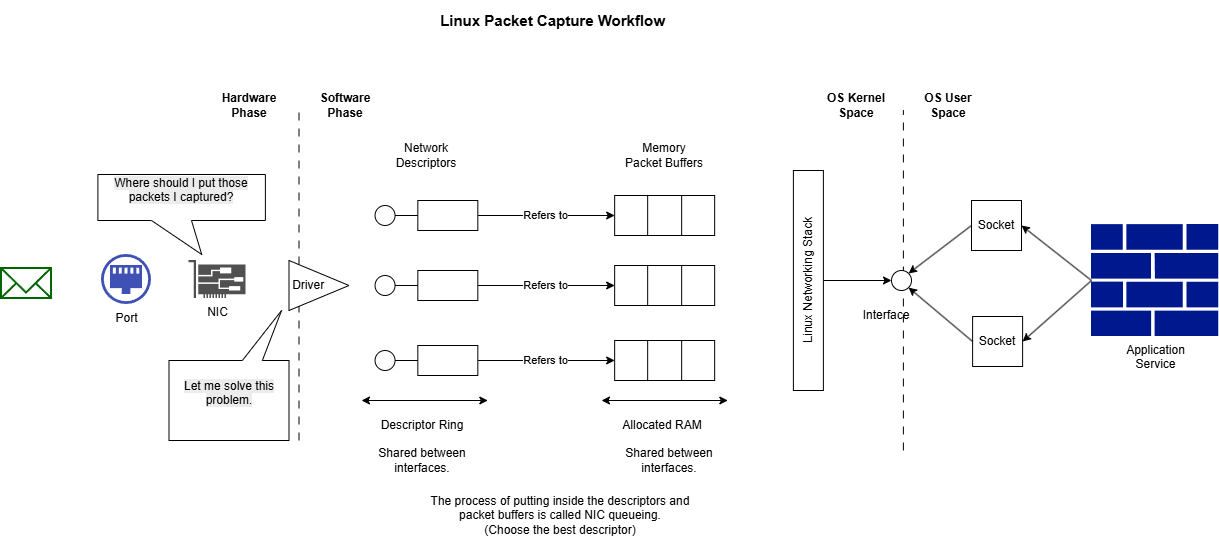

The diagram above was exported from draw.io. Its source (the exported page's mxGraphModel, read from the mxfile embedded in the PNG):
<mxGraphModel dx="2648" dy="1586" grid="1" gridSize="10" guides="1" tooltips="1" connect="1" arrows="1" fold="1" page="1" pageScale="1" pageWidth="1100" pageHeight="1700" math="0" shadow="0">
  <root>
    <mxCell id="0" />
    <mxCell id="1" parent="0" />
    <mxCell id="2" edge="1" parent="1" style="endArrow=none;html=1;rounded=0;dashed=1;dashPattern=8 8;" value="">
      <mxGeometry height="50" relative="1" width="50" as="geometry">
        <mxPoint x="911.89" y="1580" as="sourcePoint" />
        <mxPoint x="911.89" y="1240" as="targetPoint" />
      </mxGeometry>
    </mxCell>
    <mxCell id="3" parent="1" style="sketch=0;pointerEvents=1;shadow=0;dashed=0;html=1;strokeColor=none;fillColor=#505050;labelPosition=center;verticalLabelPosition=bottom;verticalAlign=top;outlineConnect=0;align=center;shape=mxgraph.office.devices.nic;" value="NIC" vertex="1">
      <mxGeometry height="38" width="57" x="197.5" y="1390" as="geometry" />
    </mxCell>
    <mxCell id="4" parent="1" style="fillColor=#3F51B5;aspect=fixed;sketch=0;pointerEvents=1;shadow=0;dashed=0;html=1;strokeColor=none;labelPosition=center;verticalLabelPosition=bottom;outlineConnect=0;verticalAlign=top;align=center;shape=mxgraph.openstack.neutron_port;" value="Port" vertex="1">
      <mxGeometry height="50" width="50" x="109.99999999999994" y="1384" as="geometry" />
    </mxCell>
    <mxCell id="5" edge="1" parent="1" style="endArrow=none;html=1;rounded=0;dashed=1;dashPattern=8 8;" value="">
      <mxGeometry height="50" relative="1" width="50" as="geometry">
        <mxPoint x="307.5" y="1570" as="sourcePoint" />
        <mxPoint x="307.5" y="1240" as="targetPoint" />
      </mxGeometry>
    </mxCell>
    <mxCell id="6" parent="1" style="triangle;whiteSpace=wrap;html=1;shapeInside=1;" value="Driver" vertex="1">
      <mxGeometry height="50" width="60" x="297.5" y="1390" as="geometry" />
    </mxCell>
    <mxCell id="7" parent="1" style="text;html=1;whiteSpace=wrap;strokeColor=none;fillColor=none;align=center;verticalAlign=middle;rounded=0;fontStyle=1" value="Hardware Phase" vertex="1">
      <mxGeometry height="30" width="60" x="227.5" y="1220" as="geometry" />
    </mxCell>
    <mxCell id="8" parent="1" style="ellipse;whiteSpace=wrap;html=1;shapeInside=1;aspect=fixed;" value="" vertex="1">
      <mxGeometry height="20" width="20" x="900" y="1400" as="geometry" />
    </mxCell>
    <mxCell id="9" edge="1" parent="1" source="11" style="rounded=0;orthogonalLoop=1;jettySize=auto;html=1;exitX=0;exitY=0.5;exitDx=0;exitDy=0;exitPerimeter=0;entryX=1;entryY=0.5;entryDx=0;entryDy=0;" target="55">
      <mxGeometry relative="1" as="geometry" />
    </mxCell>
    <mxCell id="10" edge="1" parent="1" source="11" style="rounded=0;orthogonalLoop=1;jettySize=auto;html=1;exitX=0;exitY=0.5;exitDx=0;exitDy=0;exitPerimeter=0;entryX=1;entryY=0.5;entryDx=0;entryDy=0;" target="56">
      <mxGeometry relative="1" as="geometry" />
    </mxCell>
    <mxCell id="11" parent="1" style="sketch=0;aspect=fixed;pointerEvents=1;shadow=0;dashed=0;html=1;strokeColor=none;labelPosition=center;verticalLabelPosition=bottom;verticalAlign=top;align=center;fillColor=#00188D;shape=mxgraph.mscae.enterprise.firewall" value="Application&lt;div&gt;Service&lt;/div&gt;" vertex="1">
      <mxGeometry height="112" width="127.27" x="1100" y="1354" as="geometry" />
    </mxCell>
    <mxCell id="12" parent="1" style="text;html=1;whiteSpace=wrap;strokeColor=none;fillColor=none;align=center;verticalAlign=middle;rounded=0;" value="Interface" vertex="1">
      <mxGeometry height="30" width="60" x="864.89" y="1430" as="geometry" />
    </mxCell>
    <mxCell id="13" parent="1" style="text;html=1;whiteSpace=wrap;strokeColor=none;fillColor=none;align=center;verticalAlign=middle;rounded=0;fontStyle=1" value="Software Phase" vertex="1">
      <mxGeometry height="30" width="60" x="323.55" y="1220" as="geometry" />
    </mxCell>
    <mxCell id="14" parent="1" style="html=1;verticalLabelPosition=bottom;align=center;labelBackgroundColor=#ffffff;verticalAlign=top;strokeWidth=2;strokeColor=#006600;shadow=0;dashed=0;shape=mxgraph.ios7.icons.mail;" value="" vertex="1">
      <mxGeometry height="30" width="50" x="10.000000000000002" y="1398" as="geometry" />
    </mxCell>
    <mxCell id="15" edge="1" parent="1" source="16" style="edgeStyle=orthogonalEdgeStyle;rounded=0;orthogonalLoop=1;jettySize=auto;html=1;exitX=1;exitY=0.5;exitDx=0;exitDy=0;entryX=0;entryY=0.5;entryDx=0;entryDy=0;" target="39" value="Refers to">
      <mxGeometry relative="1" as="geometry" />
    </mxCell>
    <mxCell id="16" parent="1" style="rounded=0;whiteSpace=wrap;html=1;" value="" vertex="1">
      <mxGeometry height="30" width="60" x="426.33" y="1475" as="geometry" />
    </mxCell>
    <mxCell id="17" parent="1" style="ellipse;whiteSpace=wrap;html=1;shapeInside=1;aspect=fixed;" value="" vertex="1">
      <mxGeometry height="20" width="20" x="383.55" y="1480" as="geometry" />
    </mxCell>
    <mxCell id="18" edge="1" parent="1" source="17" style="endArrow=none;html=1;rounded=0;entryX=0;entryY=0.5;entryDx=0;entryDy=0;exitX=1;exitY=0.5;exitDx=0;exitDy=0;" target="16" value="">
      <mxGeometry height="50" relative="1" width="50" as="geometry">
        <mxPoint x="316.33" y="1416" as="sourcePoint" />
        <mxPoint x="366.33" y="1366" as="targetPoint" />
      </mxGeometry>
    </mxCell>
    <mxCell id="19" edge="1" parent="1" source="20" style="edgeStyle=orthogonalEdgeStyle;rounded=0;orthogonalLoop=1;jettySize=auto;html=1;exitX=1;exitY=0.5;exitDx=0;exitDy=0;entryX=0;entryY=0.5;entryDx=0;entryDy=0;" target="34" value="Refers to">
      <mxGeometry relative="1" as="geometry" />
    </mxCell>
    <mxCell id="20" parent="1" style="rounded=0;whiteSpace=wrap;html=1;" value="" vertex="1">
      <mxGeometry height="30" width="60" x="426.33" y="1400" as="geometry" />
    </mxCell>
    <mxCell id="21" parent="1" style="ellipse;whiteSpace=wrap;html=1;shapeInside=1;aspect=fixed;" value="" vertex="1">
      <mxGeometry height="20" width="20" x="383.55" y="1405" as="geometry" />
    </mxCell>
    <mxCell id="22" edge="1" parent="1" source="21" style="endArrow=none;html=1;rounded=0;entryX=0;entryY=0.5;entryDx=0;entryDy=0;exitX=1;exitY=0.5;exitDx=0;exitDy=0;" target="20" value="">
      <mxGeometry height="50" relative="1" width="50" as="geometry">
        <mxPoint x="316.33" y="1341" as="sourcePoint" />
        <mxPoint x="366.33" y="1291" as="targetPoint" />
      </mxGeometry>
    </mxCell>
    <mxCell id="23" edge="1" parent="1" source="24" style="edgeStyle=orthogonalEdgeStyle;rounded=0;orthogonalLoop=1;jettySize=auto;html=1;exitX=1;exitY=0.5;exitDx=0;exitDy=0;entryX=0;entryY=0.5;entryDx=0;entryDy=0;" target="29" value="Refers to">
      <mxGeometry relative="1" as="geometry" />
    </mxCell>
    <mxCell id="24" parent="1" style="rounded=0;whiteSpace=wrap;html=1;" value="" vertex="1">
      <mxGeometry height="30" width="60" x="426.33" y="1330" as="geometry" />
    </mxCell>
    <mxCell id="25" parent="1" style="ellipse;whiteSpace=wrap;html=1;shapeInside=1;aspect=fixed;" value="" vertex="1">
      <mxGeometry height="20" width="20" x="383.55" y="1335" as="geometry" />
    </mxCell>
    <mxCell id="26" edge="1" parent="1" source="25" style="endArrow=none;html=1;rounded=0;entryX=0;entryY=0.5;entryDx=0;entryDy=0;exitX=1;exitY=0.5;exitDx=0;exitDy=0;" target="24" value="">
      <mxGeometry height="50" relative="1" width="50" as="geometry">
        <mxPoint x="316.33" y="1271" as="sourcePoint" />
        <mxPoint x="366.33" y="1221" as="targetPoint" />
      </mxGeometry>
    </mxCell>
    <mxCell id="27" parent="1" style="text;html=1;whiteSpace=wrap;strokeColor=none;fillColor=none;align=center;verticalAlign=middle;rounded=0;" value="Network Descriptors" vertex="1">
      <mxGeometry height="30" width="60" x="405" y="1270" as="geometry" />
    </mxCell>
    <mxCell id="28" parent="1" style="shape=table;tableRender=collapsed;startSize=0;container=1;collapsible=0;childLayout=tableLayout;fontSize=16;" value="" vertex="1">
      <mxGeometry height="40" width="100" x="623.16" y="1325" as="geometry" />
    </mxCell>
    <mxCell id="29" parent="28" style="shape=tableRow;horizontal=0;startSize=0;swimlaneHead=0;swimlaneBody=0;strokeColor=inherit;collapsible=0;dropTarget=0;fillColor=none;points=[[0,0.5],[1,0.5]];portConstraint=eastwest;fontSize=16;" value="" vertex="1">
      <mxGeometry height="40" width="100" as="geometry" />
    </mxCell>
    <mxCell id="30" parent="29" style="shape=partialRectangle;html=1;whiteSpace=wrap;connectable=0;strokeColor=inherit;overflow=hidden;fillColor=none;pointerEvents=1;fontSize=16;" value="" vertex="1">
      <mxGeometry height="40" width="33" as="geometry">
        <mxRectangle height="40" width="33" as="alternateBounds" />
      </mxGeometry>
    </mxCell>
    <mxCell id="31" parent="29" style="shape=partialRectangle;html=1;whiteSpace=wrap;connectable=0;strokeColor=inherit;overflow=hidden;fillColor=none;pointerEvents=1;fontSize=16;" value="" vertex="1">
      <mxGeometry height="40" width="34" x="33" as="geometry">
        <mxRectangle height="40" width="34" as="alternateBounds" />
      </mxGeometry>
    </mxCell>
    <mxCell id="32" parent="29" style="shape=partialRectangle;html=1;whiteSpace=wrap;connectable=0;strokeColor=inherit;overflow=hidden;fillColor=none;pointerEvents=1;fontSize=16;" value="" vertex="1">
      <mxGeometry height="40" width="33" x="67" as="geometry">
        <mxRectangle height="40" width="33" as="alternateBounds" />
      </mxGeometry>
    </mxCell>
    <mxCell id="33" parent="1" style="shape=table;tableRender=collapsed;startSize=0;container=1;collapsible=0;childLayout=tableLayout;fontSize=16;" value="" vertex="1">
      <mxGeometry height="40" width="100" x="623.16" y="1395" as="geometry" />
    </mxCell>
    <mxCell id="34" parent="33" style="shape=tableRow;horizontal=0;startSize=0;swimlaneHead=0;swimlaneBody=0;strokeColor=inherit;collapsible=0;dropTarget=0;fillColor=none;points=[[0,0.5],[1,0.5]];portConstraint=eastwest;fontSize=16;" value="" vertex="1">
      <mxGeometry height="40" width="100" as="geometry" />
    </mxCell>
    <mxCell id="35" parent="34" style="shape=partialRectangle;html=1;whiteSpace=wrap;connectable=0;strokeColor=inherit;overflow=hidden;fillColor=none;pointerEvents=1;fontSize=16;" value="" vertex="1">
      <mxGeometry height="40" width="33" as="geometry">
        <mxRectangle height="40" width="33" as="alternateBounds" />
      </mxGeometry>
    </mxCell>
    <mxCell id="36" parent="34" style="shape=partialRectangle;html=1;whiteSpace=wrap;connectable=0;strokeColor=inherit;overflow=hidden;fillColor=none;pointerEvents=1;fontSize=16;" value="" vertex="1">
      <mxGeometry height="40" width="34" x="33" as="geometry">
        <mxRectangle height="40" width="34" as="alternateBounds" />
      </mxGeometry>
    </mxCell>
    <mxCell id="37" parent="34" style="shape=partialRectangle;html=1;whiteSpace=wrap;connectable=0;strokeColor=inherit;overflow=hidden;fillColor=none;pointerEvents=1;fontSize=16;" value="" vertex="1">
      <mxGeometry height="40" width="33" x="67" as="geometry">
        <mxRectangle height="40" width="33" as="alternateBounds" />
      </mxGeometry>
    </mxCell>
    <mxCell id="38" parent="1" style="shape=table;tableRender=collapsed;startSize=0;container=1;collapsible=0;childLayout=tableLayout;fontSize=16;" value="" vertex="1">
      <mxGeometry height="40" width="100" x="623.16" y="1470" as="geometry" />
    </mxCell>
    <mxCell id="39" parent="38" style="shape=tableRow;horizontal=0;startSize=0;swimlaneHead=0;swimlaneBody=0;strokeColor=inherit;collapsible=0;dropTarget=0;fillColor=none;points=[[0,0.5],[1,0.5]];portConstraint=eastwest;fontSize=16;" value="" vertex="1">
      <mxGeometry height="40" width="100" as="geometry" />
    </mxCell>
    <mxCell id="40" parent="39" style="shape=partialRectangle;html=1;whiteSpace=wrap;connectable=0;strokeColor=inherit;overflow=hidden;fillColor=none;pointerEvents=1;fontSize=16;" value="" vertex="1">
      <mxGeometry height="40" width="33" as="geometry">
        <mxRectangle height="40" width="33" as="alternateBounds" />
      </mxGeometry>
    </mxCell>
    <mxCell id="41" parent="39" style="shape=partialRectangle;html=1;whiteSpace=wrap;connectable=0;strokeColor=inherit;overflow=hidden;fillColor=none;pointerEvents=1;fontSize=16;" value="" vertex="1">
      <mxGeometry height="40" width="34" x="33" as="geometry">
        <mxRectangle height="40" width="34" as="alternateBounds" />
      </mxGeometry>
    </mxCell>
    <mxCell id="42" parent="39" style="shape=partialRectangle;html=1;whiteSpace=wrap;connectable=0;strokeColor=inherit;overflow=hidden;fillColor=none;pointerEvents=1;fontSize=16;" value="" vertex="1">
      <mxGeometry height="40" width="33" x="67" as="geometry">
        <mxRectangle height="40" width="33" as="alternateBounds" />
      </mxGeometry>
    </mxCell>
    <mxCell id="43" parent="1" style="text;html=1;whiteSpace=wrap;strokeColor=none;fillColor=none;align=center;verticalAlign=middle;rounded=0;autosize=1;resizable=0;" value="&lt;div&gt;Memory&lt;/div&gt;Packet Buffers" vertex="1">
      <mxGeometry height="40" width="100" x="623.16" y="1265" as="geometry" />
    </mxCell>
    <mxCell id="44" parent="1" style="text;html=1;whiteSpace=wrap;strokeColor=none;fillColor=none;align=center;verticalAlign=middle;rounded=0;" value="Descriptor Ring" vertex="1">
      <mxGeometry height="30" width="110" x="376.33" y="1540" as="geometry" />
    </mxCell>
    <mxCell id="45" edge="1" parent="1" style="endArrow=classic;startArrow=classic;html=1;rounded=0;" value="">
      <mxGeometry height="50" relative="1" width="50" as="geometry">
        <mxPoint x="370" y="1530" as="sourcePoint" />
        <mxPoint x="496.33" y="1530" as="targetPoint" />
      </mxGeometry>
    </mxCell>
    <mxCell id="46" parent="1" style="text;html=1;whiteSpace=wrap;strokeColor=none;fillColor=none;align=center;verticalAlign=middle;rounded=0;" value="Allocated RAM" vertex="1">
      <mxGeometry height="30" width="110" x="616.3299999999999" y="1540" as="geometry" />
    </mxCell>
    <mxCell id="47" edge="1" parent="1" style="endArrow=classic;startArrow=classic;html=1;rounded=0;" value="">
      <mxGeometry height="50" relative="1" width="50" as="geometry">
        <mxPoint x="610" y="1530" as="sourcePoint" />
        <mxPoint x="736.3299999999999" y="1530" as="targetPoint" />
      </mxGeometry>
    </mxCell>
    <mxCell id="48" parent="1" style="text;html=1;whiteSpace=wrap;strokeColor=none;fillColor=none;align=center;verticalAlign=middle;rounded=0;fontStyle=1" value="OS User Space" vertex="1">
      <mxGeometry height="30" width="60" x="926.89" y="1220" as="geometry" />
    </mxCell>
    <mxCell id="49" parent="1" style="text;html=1;whiteSpace=wrap;strokeColor=none;fillColor=none;align=center;verticalAlign=middle;rounded=0;fontStyle=1" value="OS Kernel Space" vertex="1">
      <mxGeometry height="30" width="70" x="830" y="1220" as="geometry" />
    </mxCell>
    <mxCell id="50" parent="1" style="shape=callout;whiteSpace=wrap;html=1;perimeter=calloutPerimeter;base=40;position2=0.62;size=34;position=0.32;" value="&#10;&lt;span style=&quot;color: rgb(0, 0, 0); font-family: Helvetica; font-size: 12px; font-style: normal; font-variant-ligatures: normal; font-variant-caps: normal; font-weight: 400; letter-spacing: normal; orphans: 2; text-align: center; text-indent: 0px; text-transform: none; widows: 2; word-spacing: 0px; -webkit-text-stroke-width: 0px; white-space: normal; background-color: rgb(236, 236, 236); text-decoration-thickness: initial; text-decoration-style: initial; text-decoration-color: initial; display: inline !important; float: none;&quot;&gt;Where should I put those packets I captured?&lt;/span&gt;&#10;&#10;" vertex="1">
      <mxGeometry height="80" width="167.5" x="106.39" y="1304" as="geometry" />
    </mxCell>
    <mxCell id="51" parent="1" style="shape=wedgeCallout;whiteSpace=wrap;html=1;tipX=0.438;tipY=-1.125;" value="&#10;&lt;span style=&quot;color: rgb(0, 0, 0); font-family: Helvetica; font-size: 12px; font-style: normal; font-variant-ligatures: normal; font-variant-caps: normal; font-weight: 400; letter-spacing: normal; orphans: 2; text-align: center; text-indent: 0px; text-transform: none; widows: 2; word-spacing: 0px; -webkit-text-stroke-width: 0px; white-space: normal; background-color: rgb(236, 236, 236); text-decoration-thickness: initial; text-decoration-style: initial; text-decoration-color: initial; display: inline !important; float: none;&quot;&gt;Let me solve this problem.&lt;/span&gt;&#10;&#10;" vertex="1">
      <mxGeometry height="80" width="120" x="177.5" y="1490" as="geometry" />
    </mxCell>
    <mxCell id="52" parent="1" style="text;strokeColor=none;fillColor=none;html=1;fontSize=15;fontStyle=1;verticalAlign=middle;align=center;autosizeText=1;" value="Linux Packet Capture Workflow" vertex="1">
      <mxGeometry height="40" width="220" x="451.11" y="1130" as="geometry" />
    </mxCell>
    <mxCell id="53" parent="1" style="text;html=1;whiteSpace=wrap;strokeColor=none;fillColor=none;align=center;verticalAlign=middle;rounded=0;" value="Shared between interfaces." vertex="1">
      <mxGeometry height="40" width="110" x="623.16" y="1570" as="geometry" />
    </mxCell>
    <mxCell id="54" parent="1" style="text;html=1;whiteSpace=wrap;strokeColor=none;fillColor=none;align=center;verticalAlign=middle;rounded=0;" value="Shared between interfaces." vertex="1">
      <mxGeometry height="40" width="110" x="376.33" y="1570" as="geometry" />
    </mxCell>
    <mxCell id="55" parent="1" style="whiteSpace=wrap;html=1;aspect=fixed;" value="Socket" vertex="1">
      <mxGeometry height="50" width="50" x="980" y="1330" as="geometry" />
    </mxCell>
    <mxCell id="56" parent="1" style="whiteSpace=wrap;html=1;aspect=fixed;" value="Socket" vertex="1">
      <mxGeometry height="50" width="50" x="981.11" y="1446" as="geometry" />
    </mxCell>
    <mxCell id="57" edge="1" parent="1" source="58" style="edgeStyle=orthogonalEdgeStyle;rounded=0;orthogonalLoop=1;jettySize=auto;html=1;exitX=0.5;exitY=1;exitDx=0;exitDy=0;entryX=0;entryY=0.5;entryDx=0;entryDy=0;" target="8">
      <mxGeometry relative="1" as="geometry" />
    </mxCell>
    <mxCell id="58" parent="1" style="rounded=0;whiteSpace=wrap;html=1;rotation=-90;" value="Linux Networking Stack" vertex="1">
      <mxGeometry height="30" width="220" x="706.89" y="1395" as="geometry" />
    </mxCell>
    <mxCell id="59" parent="1" style="text;html=1;whiteSpace=wrap;strokeColor=none;fillColor=none;align=center;verticalAlign=middle;rounded=0;" value="The process of putting inside the descriptors and packet buffers is called NIC queueing.&lt;div&gt;(Choose the best descriptor)&lt;/div&gt;" vertex="1">
      <mxGeometry height="50" width="286.11" x="426.33" y="1620" as="geometry" />
    </mxCell>
    <mxCell id="60" edge="1" parent="1" source="55" style="rounded=0;orthogonalLoop=1;jettySize=auto;html=1;exitX=0;exitY=0.5;exitDx=0;exitDy=0;entryX=1;entryY=0;entryDx=0;entryDy=0;" target="8">
      <mxGeometry relative="1" as="geometry">
        <mxPoint x="1110" y="1430" as="sourcePoint" />
        <mxPoint x="1027" y="1369" as="targetPoint" />
      </mxGeometry>
    </mxCell>
    <mxCell id="61" edge="1" parent="1" source="56" style="rounded=0;orthogonalLoop=1;jettySize=auto;html=1;exitX=0;exitY=0.5;exitDx=0;exitDy=0;entryX=1;entryY=1;entryDx=0;entryDy=0;" target="8">
      <mxGeometry relative="1" as="geometry">
        <mxPoint x="977" y="1369" as="sourcePoint" />
        <mxPoint x="927" y="1413" as="targetPoint" />
      </mxGeometry>
    </mxCell>
  </root>
</mxGraphModel>